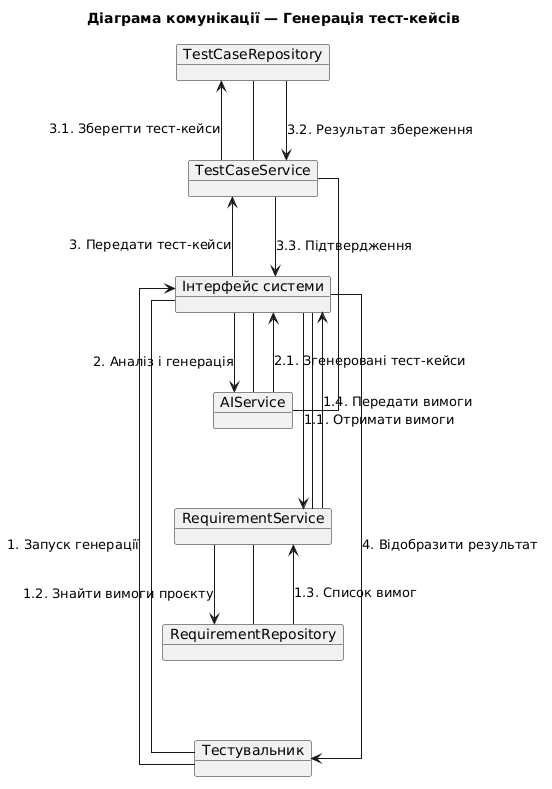

The diagram above was rendered by PlantUML. Its source (embedded in the PNG):
@startuml
title Діаграма комунікації — Генерація тест-кейсів

left to right direction
skinparam linetype ortho
skinparam nodesep 80
skinparam ranksep 90
skinparam object {
    MinimumWidth 150
}

object "Тестувальник" as User
object "Інтерфейс системи" as UI
object "RequirementService" as RS
object "RequirementRepository" as RDB
object "AIService" as AI
object "TestCaseService" as TS
object "TestCaseRepository" as TDB

User -right- UI
UI -right- RS
RS -down- RDB
UI -down- AI
AI -right- TS
TS -down- TDB

User -> UI : 1. Запуск генерації
UI -> RS : 1.1. Отримати вимоги
RS -> RDB : 1.2. Знайти вимоги проєкту
RDB --> RS : 1.3. Список вимог
RS --> UI : 1.4. Передати вимоги

UI -> AI : 2. Аналіз і генерація
AI --> UI : 2.1. Згенеровані тест-кейси

UI -> TS : 3. Передати тест-кейси
TS -> TDB : 3.1. Зберегти тест-кейси
TDB --> TS : 3.2. Результат збереження
TS --> UI : 3.3. Підтвердження

UI --> User : 4. Відобразити результат
@enduml